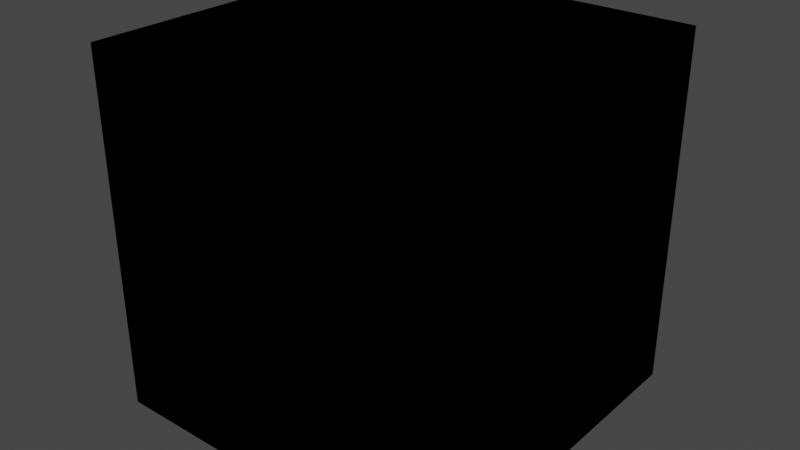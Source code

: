 # Source: ProceduralCliffGenerator_v3.0.blend  (saved by Blender 3.5.10; exported with 4.5.12 LTS)
import bpy
from mathutils import Matrix  # noqa: F401  (used for matrix-valued properties, if any)

bpy.ops.wm.read_factory_settings(use_empty=True)
scene = bpy.context.scene
scene.name = 'Scene'

# ---- collections
col_micro_scatter = bpy.data.collections.new('Micro Scatter'); scene.collection.children.link(col_micro_scatter)
col_macro_scatter = bpy.data.collections.new('Macro Scatter'); scene.collection.children.link(col_macro_scatter)
col_shapes = bpy.data.collections.new('Shapes'); scene.collection.children.link(col_shapes)

# ---- node groups
ng_generator = bpy.data.node_groups.new('Generator', 'GeometryNodeTree')
_s = ng_generator.interface.new_socket(name='Geometry', in_out='OUTPUT', socket_type='NodeSocketGeometry')
_s.description = 'The resulting geometry.'
_s = ng_generator.interface.new_socket(name='Source Shape', in_out='INPUT', socket_type='NodeSocketObject')
_s.description = 'The source shape to generate the cliff from.'
_s = ng_generator.interface.new_socket(name='Bezier Curve', in_out='INPUT', socket_type='NodeSocketObject')
_s.description = 'A bezier curve object to draw additional geometry.'
_s = ng_generator.interface.new_socket(name='Seed', in_out='INPUT', socket_type='NodeSocketInt')
_s.description = 'The random seed to use'
_s = ng_generator.interface.new_socket(name='Poisson Disk', in_out='INPUT', socket_type='NodeSocketBool')
_s.description = 'Indicates whether to use poisson disk or random distribution.'
_s = ng_generator.interface.new_socket(name='Material', in_out='INPUT', socket_type='NodeSocketMaterial')
_s.description = 'The material to apply to the generated geometry.'
_s = ng_generator.interface.new_socket(name='Macro Collection', in_out='INPUT', socket_type='NodeSocketCollection')
_s.description = 'The collection to pick the macro scatter objects from.'
_s = ng_generator.interface.new_socket(name='Macro Density', in_out='INPUT', socket_type='NodeSocketFloat')
_s.default_value = 10.0
_s.description = 'The density of the macro objects to scatter.'
_s = ng_generator.interface.new_socket(name='Macro Translation Minimum', in_out='INPUT', socket_type='NodeSocketVector')
_s.description = 'The minimum translation of the macro scatter.'
_s = ng_generator.interface.new_socket(name='Macro Translation Maximum', in_out='INPUT', socket_type='NodeSocketVector')
_s.description = 'The maximum translation of the macro scatter.'
_s = ng_generator.interface.new_socket(name='Macro Rotation Minimum', in_out='INPUT', socket_type='NodeSocketVector')
_s.description = 'The minimum rotation in radians of the macro scatter.'
_s = ng_generator.interface.new_socket(name='Macro Rotation Maximum', in_out='INPUT', socket_type='NodeSocketVector')
_s.default_value = (11.0, 11.0, 11.0)
_s.description = 'The maximum rotation in radians of the macro scatter.'
_s = ng_generator.interface.new_socket(name='Macro Scale Minimum', in_out='INPUT', socket_type='NodeSocketVector')
_s.default_value = (0.5, 0.5, 0.5)
_s.min_value = 0.0
_s.description = 'The minimum scale of the macro scatter.'
_s = ng_generator.interface.new_socket(name='Macro Scale Maximum', in_out='INPUT', socket_type='NodeSocketVector')
_s.default_value = (1.3, 1.3, 1.3)
_s.min_value = 0.0
_s.description = 'The maximum scale of the macro scatter.'
_s = ng_generator.interface.new_socket(name='Micro Collection', in_out='INPUT', socket_type='NodeSocketCollection')
_s.description = 'The collection to pick the micro scatter objects from.'
_s = ng_generator.interface.new_socket(name='Micro Density', in_out='INPUT', socket_type='NodeSocketFloat')
_s.default_value = 3.0
_s.description = 'The density of the micro objects to scatter.'
_s = ng_generator.interface.new_socket(name='Micro Translate Minimum', in_out='INPUT', socket_type='NodeSocketVector')
_s.description = 'The minimum translation of the micro scatter.'
_s = ng_generator.interface.new_socket(name='Micro Translate Maximum', in_out='INPUT', socket_type='NodeSocketVector')
_s.description = 'The maximum translation of the micro scatter.'
_s = ng_generator.interface.new_socket(name='Micro Rotation Minimum', in_out='INPUT', socket_type='NodeSocketVector')
_s.description = 'The minimum rotation in radians of the micro scatter.'
_s = ng_generator.interface.new_socket(name='Micro Rotation Maximum', in_out='INPUT', socket_type='NodeSocketVector')
_s.description = 'The maximum rotation in radians of the micro scatter.'
_s = ng_generator.interface.new_socket(name='Micro Scale Minimum', in_out='INPUT', socket_type='NodeSocketVector')
_s.default_value = (0.125, 0.125, 0.125)
_s.description = 'The minimum scale of the micro scatter.'
_s = ng_generator.interface.new_socket(name='Micro Scale Maximum', in_out='INPUT', socket_type='NodeSocketVector')
_s.default_value = (1.0, 1.0, 1.0)
_s.description = 'The maximum scale of the micro scatter.'
_s = ng_generator.interface.new_socket(name='Voxel Size', in_out='INPUT', socket_type='NodeSocketFloat')
_s.default_value = 0.1
_s.min_value = 0.001
_s.hide_in_modifier = True
_s.description = 'The voxel size used while remeshing the geometry.'
_s = ng_generator.interface.new_socket(name='Decimation Ratio', in_out='INPUT', socket_type='NodeSocketFloat')
_s.default_value = 0.025
_s.min_value = 0.001
_s.max_value = 1.0
_s.hide_in_modifier = True
_s.description = 'The decimation ratio while reducing the geometry.'
_s = ng_generator.interface.new_socket(name='Triangulate', in_out='INPUT', socket_type='NodeSocketBool')
_s.default_value = True
_s.hide_in_modifier = True
_s.description = 'Indicates whether the geometry should be trianuglated.'
ng_generator.is_modifier = True
_N = ng_generator.nodes; _L = ng_generator.links
n0 = _N.new('NodeFrame'); n0.name = 'Frame.Combine'; n0.location = (510, 590)
n0.label = 'Micro Details'
n0.width = 900
n1 = _N.new('NodeFrame'); n1.name = 'Frame.Plane'; n1.location = (-480, 590)
n1.label = 'Plane'
n1.width = 960
n2 = _N.new('NodeFrame'); n2.name = 'Frame.Bezier'; n2.location = (-470, -10)
n2.label = 'Bezier'
n2.width = 740
n3 = _N.new('NodeFrame'); n3.name = 'Frame'; n3.location = (1840, 340)
n3.label = 'Finalize'
n3.width = 560
n4 = _N.new('NodeFrame'); n4.name = 'Frame.Input'; n4.location = (-1100, 580)
n4.label = 'Input'
n4.width = 410
n5 = _N.new('NodeFrame'); n5.name = 'Frame.Notes'; n5.location = (-1680, 380)
n5.label = 'Notes'
n5.width = 530
n6 = _N.new('NodeFrame'); n6.name = 'Frame.001'; n6.location = (-480, -320)
n6.label = 'TODO'
n6.width = 73
n7 = _N.new('GeometryNodeJoinGeometry'); n7.name = 'Join Geometry'; n7.location = (30, -30)
n8 = _N.new('GeometryNodeInstanceOnPoints'); n8.name = 'Instance on Points.002'; n8.location = (730, -30)
n9 = _N.new('GeometryNodeDistributePointsOnFaces'); n9.name = 'Distribute Points on Faces.001'; n9.location = (210, -30)
n9.use_legacy_normal = True
n10 = _N.new('GeometryNodeDistributePointsOnFaces'); n10.name = 'Distribute Points on Faces.003'; n10.location = (210, -270)
n10.distribute_method = 'POISSON'
n10.use_legacy_normal = True
n11 = _N.new('GeometryNodeSwitch'); n11.name = 'Switch.001'; n11.location = (430, -30)
n12 = _N.new('GeometryNodeInstanceOnPoints'); n12.name = 'Instance on Points'; n12.location = (610, -30)
n13 = _N.new('GeometryNodeSwitch'); n13.name = 'Switch'; n13.location = (430, -30)
n14 = _N.new('GeometryNodeDistributePointsOnFaces'); n14.name = 'Distribute Points on Faces'; n14.location = (210, -30)
n14.use_legacy_normal = True
n15 = _N.new('GeometryNodeDistributePointsOnFaces'); n15.name = 'Distribute Points on Faces.002'; n15.location = (210, -270)
n15.distribute_method = 'POISSON'
n15.use_legacy_normal = True
n16 = _N.new('GeometryNodeObjectInfo'); n16.name = 'Object Info'; n16.location = (30, -30)
n17 = _N.new('GeometryNodeTranslateInstances'); n17.name = 'Translate Instances'; n17.location = (790, -30)
n18 = _N.new('GeometryNodeObjectInfo'); n18.name = 'Object Info.001'; n18.location = (30, -30)
n18.transform_space = 'RELATIVE'
n19 = _N.new('GeometryNodeCurveToPoints'); n19.name = 'Curve to Points'; n19.location = (210, -30)
n19.inputs[2].default_value = 0.3
n20 = _N.new('GeometryNodeInstanceOnPoints'); n20.name = 'Instance on Points.001'; n20.location = (390, -30)
n21 = _N.new('NodeGroupOutput'); n21.name = 'Group Output'; n21.location = (2480, 300)
n22 = _N.new('GeometryNodeRealizeInstances'); n22.name = 'Realize Instances'; n22.location = (210, -30)
n23 = _N.new('GeometryNodeSetMaterial'); n23.name = 'Set Material'; n23.location = (390, -30)
n24 = _N.new('GeometryNodeJoinGeometry'); n24.name = 'Join Geometry.001'; n24.location = (30, -30)
n25 = _N.new('FunctionNodeRandomValue'); n25.name = 'Random Value.002'; n25.location = (239, -240)
n25.label = 'Macro Rotate'
n25.hide = True
n25.data_type = 'FLOAT_VECTOR'
n26 = _N.new('FunctionNodeRandomValue'); n26.name = 'Random Value.001'; n26.location = (239, -280)
n26.label = 'Macro Scale'
n26.hide = True
n26.data_type = 'FLOAT_VECTOR'
n27 = _N.new('FunctionNodeRandomValue'); n27.name = 'Random Value'; n27.location = (239, -120)
n27.label = 'Random Instance'
n27.hide = True
n27.data_type = 'INT'
n28 = _N.new('FunctionNodeRandomValue'); n28.name = 'Random Value.003'; n28.location = (239, -400)
n28.label = 'Micro Rotate'
n28.hide = True
n28.data_type = 'FLOAT_VECTOR'
n29 = _N.new('GeometryNodeCollectionInfo'); n29.name = 'Collection Info'; n29.location = (239, -160)
n29.label = 'Macro Collection'
n29.hide = True
n30 = _N.new('GeometryNodeCollectionInfo'); n30.name = 'Collection Info.001'; n30.location = (239, -320)
n30.label = 'Micro Collection'
n30.hide = True
n31 = _N.new('FunctionNodeRandomValue'); n31.name = 'Random Value.004'; n31.location = (239, -200)
n31.label = 'Macro Translate'
n31.hide = True
n31.data_type = 'FLOAT_VECTOR'
n32 = _N.new('FunctionNodeRandomValue'); n32.name = 'Random Value.006'; n32.location = (239, -360)
n32.label = 'Micro Translate'
n32.hide = True
n32.data_type = 'FLOAT_VECTOR'
n33 = _N.new('FunctionNodeRandomValue'); n33.name = 'Random Value.005'; n33.location = (239, -440)
n33.label = 'Micro Scale'
n33.hide = True
n33.data_type = 'FLOAT_VECTOR'
n34 = _N.new('NodeGroupInput'); n34.name = 'Group Input'; n34.location = (30, -30)
n35 = _N.new('GeometryNodeTranslateInstances'); n35.name = 'Translate Instances.001'; n35.location = (570, -30)
n36 = _N.new('NodeReroute'); n36.name = 'Reroute.003'; n36.location = (36, -36)
n36.width = 16
n36.socket_idname = 'NodeSocketFloat'
n37 = _N.new('NodeReroute'); n37.name = 'Reroute'; n37.location = (36, -56)
n37.width = 16
n37.socket_idname = 'NodeSocketFloat'
n38 = _N.new('NodeReroute'); n38.name = 'Reroute.001'; n38.location = (36, -76)
n38.width = 16
n38.socket_idname = 'NodeSocketBool'
n7.parent = n0
n8.parent = n0
n9.parent = n0
n10.parent = n0
n11.parent = n0
n12.parent = n1
n13.parent = n1
n14.parent = n1
n15.parent = n1
n16.parent = n1
n17.parent = n1
n18.parent = n2
n19.parent = n2
n20.parent = n2
n22.parent = n3
n23.parent = n3
n24.parent = n3
n25.parent = n4
n26.parent = n4
n27.parent = n4
n28.parent = n4
n29.parent = n4
n30.parent = n4
n31.parent = n4
n32.parent = n4
n33.parent = n4
n34.parent = n4
n35.parent = n2
n36.parent = n6
n37.parent = n6
n38.parent = n6
_L.new(n23.outputs[0], n21.inputs[0])
_L.new(n13.outputs[0], n12.inputs[0])
_L.new(n26.outputs[0], n12.inputs[6])
_L.new(n18.outputs[4], n19.inputs[0])
_L.new(n19.outputs[0], n20.inputs[0])
_L.new(n26.outputs[0], n20.inputs[6])
_L.new(n35.outputs[0], n7.inputs[0])
_L.new(n25.outputs[0], n12.inputs[5])
_L.new(n25.outputs[0], n20.inputs[5])
_L.new(n34.outputs[9], n25.inputs[0])
_L.new(n34.outputs[10], n25.inputs[1])
_L.new(n34.outputs[11], n26.inputs[0])
_L.new(n34.outputs[12], n26.inputs[1])
_L.new(n29.outputs[0], n12.inputs[2])
_L.new(n29.outputs[0], n20.inputs[2])
_L.new(n27.outputs[2], n20.inputs[4])
_L.new(n27.outputs[2], n12.inputs[4])
_L.new(n34.outputs[5], n29.inputs[0])
_L.new(n34.outputs[2], n25.inputs[8])
_L.new(n34.outputs[2], n26.inputs[8])
_L.new(n34.outputs[2], n27.inputs[8])
_L.new(n22.outputs[0], n23.inputs[0])
_L.new(n34.outputs[4], n23.inputs[2])
_L.new(n34.outputs[6], n14.inputs[4])
_L.new(n34.outputs[2], n14.inputs[6])
_L.new(n11.outputs[0], n8.inputs[0])
_L.new(n34.outputs[13], n30.inputs[0])
_L.new(n30.outputs[0], n8.inputs[2])
_L.new(n27.outputs[2], n8.inputs[4])
_L.new(n28.outputs[0], n8.inputs[5])
_L.new(n34.outputs[17], n28.inputs[0])
_L.new(n34.outputs[18], n28.inputs[1])
_L.new(n34.outputs[19], n33.inputs[0])
_L.new(n34.outputs[20], n33.inputs[1])
_L.new(n34.outputs[14], n9.inputs[4])
_L.new(n34.outputs[2], n9.inputs[6])
_L.new(n24.outputs[0], n22.inputs[0])
_L.new(n34.outputs[0], n16.inputs[0])
_L.new(n16.outputs[4], n14.inputs[0])
_L.new(n34.outputs[1], n18.inputs[0])
_L.new(n34.outputs[21], n36.inputs[0])
_L.new(n34.outputs[22], n37.inputs[0])
_L.new(n34.outputs[23], n38.inputs[0])
_L.new(n34.outputs[7], n31.inputs[2])
_L.new(n34.outputs[8], n31.inputs[3])
_L.new(n34.outputs[2], n31.inputs[8])
_L.new(n34.outputs[2], n32.inputs[8])
_L.new(n34.outputs[15], n32.inputs[2])
_L.new(n34.outputs[16], n32.inputs[3])
_L.new(n7.outputs[0], n9.inputs[0])
_L.new(n34.outputs[7], n31.inputs[0])
_L.new(n34.outputs[8], n31.inputs[1])
_L.new(n34.outputs[15], n32.inputs[0])
_L.new(n34.outputs[16], n32.inputs[1])
_L.new(n8.outputs[0], n24.inputs[0])
_L.new(n31.outputs[0], n17.inputs[2])
_L.new(n12.outputs[0], n17.inputs[0])
_L.new(n17.outputs[0], n7.inputs[0])
_L.new(n20.outputs[0], n35.inputs[0])
_L.new(n32.outputs[0], n35.inputs[2])
_L.new(n33.outputs[0], n8.inputs[6])
_L.new(n34.outputs[6], n14.inputs[5])
_L.new(n34.outputs[14], n9.inputs[5])
_L.new(n34.outputs[6], n15.inputs[5])
_L.new(n34.outputs[2], n15.inputs[6])
_L.new(n16.outputs[4], n15.inputs[0])
_L.new(n14.outputs[0], n13.inputs[1])
_L.new(n15.outputs[0], n13.inputs[2])
_L.new(n7.outputs[0], n10.inputs[0])
_L.new(n34.outputs[2], n10.inputs[6])
_L.new(n34.outputs[14], n10.inputs[4])
_L.new(n34.outputs[14], n10.inputs[5])
_L.new(n9.outputs[0], n11.inputs[1])
_L.new(n10.outputs[0], n11.inputs[2])
_L.new(n17.outputs[0], n24.inputs[0])
_L.new(n34.outputs[3], n13.inputs[0])
_L.new(n34.outputs[3], n11.inputs[0])
n21.is_active_output = True

# ---- world
world_world = bpy.data.worlds.new('World'); scene.world = world_world
world_world.use_nodes = True; world_world.node_tree.nodes.clear()
_N = world_world.node_tree.nodes; _L = world_world.node_tree.links
n0 = _N.new('ShaderNodeOutputWorld'); n0.name = 'World Output'; n0.location = (300, 300)
n1 = _N.new('ShaderNodeBackground'); n1.name = 'Background'; n1.location = (10, 300)
n1.inputs[0].default_value = (0.05088, 0.05088, 0.05088, 1.0)
_L.new(n1.outputs[0], n0.inputs[0])
n0.is_active_output = True
world_world.color = (0.05088, 0.05088, 0.05088)
world_world.use_sun_shadow = False
world_world.sun_shadow_jitter_overblur = 0.0

# ---- meshes
me_vert = bpy.data.meshes.new('Vert')
me_vert.from_pydata([(0.0, 0.0, 0.0)], [], [])
me_vert.update()
me_cube = bpy.data.meshes.new('Cube')
me_cube.from_pydata([(-0.25, -0.25, -0.25), (-0.25, -0.25, 0.25), (-0.25, 0.25, -0.25), (-0.25, 0.25, 0.25), (0.25, -0.25, -0.25), (0.25, -0.25, 0.25), (0.25, 0.25, -0.25), (0.25, 0.25, 0.25)], [], [(0, 1, 3, 2), (2, 3, 7, 6), (6, 7, 5, 4), (4, 5, 1, 0), (2, 6, 4, 0), (7, 3, 1, 5)])
_uv = me_cube.uv_layers.new(name='UVMap')
_uv.uv.foreach_set('vector', [0.375, 0.0, 0.625, 0.0, 0.625, 0.25, 0.375, 0.25, 0.375, 0.25, 0.625, 0.25, 0.625, 0.5, 0.375, 0.5, 0.375, 0.5, 0.625, 0.5, 0.625, 0.75, 0.375, 0.75, 0.375, 0.75, 0.625, 0.75, 0.625, 1.0, 0.375, 1.0, 0.125, 0.5, 0.375, 0.5, 0.375, 0.75, 0.125, 0.75, 0.625, 0.5, 0.875, 0.5, 0.875, 0.75, 0.625, 0.75])
me_cube.update()
me_cube_001 = bpy.data.meshes.new('Cube.001')
me_cube_001.from_pydata([(-1.0, -1.0, -1.0), (-1.0, -1.0, 1.0), (-1.0, 1.0, -1.0), (-1.0, 1.0, 1.0), (1.0, -1.0, -1.0), (1.0, -1.0, 1.0), (1.0, 1.0, -1.0), (1.0, 1.0, 1.0)], [], [(0, 1, 3, 2), (2, 3, 7, 6), (6, 7, 5, 4), (4, 5, 1, 0), (2, 6, 4, 0), (7, 3, 1, 5)])
_uv = me_cube_001.uv_layers.new(name='UVMap')
_uv.uv.foreach_set('vector', [0.375, 0.0, 0.625, 0.0, 0.625, 0.25, 0.375, 0.25, 0.375, 0.25, 0.625, 0.25, 0.625, 0.5, 0.375, 0.5, 0.375, 0.5, 0.625, 0.5, 0.625, 0.75, 0.375, 0.75, 0.375, 0.75, 0.625, 0.75, 0.625, 1.0, 0.375, 1.0, 0.125, 0.5, 0.375, 0.5, 0.375, 0.75, 0.125, 0.75, 0.625, 0.5, 0.875, 0.5, 0.875, 0.75, 0.625, 0.75])
me_cube_001.update()
me_cube_002 = bpy.data.meshes.new('Cube.002')
me_cube_002.from_pydata([(-1.0, -1.0, -1.0), (-1.0, -1.0, 1.0), (-1.0, 1.0, -1.0), (-1.0, 1.0, 1.0), (1.0, -1.0, -1.0), (1.0, -1.0, 1.0), (1.0, 1.0, -1.0), (1.0, 1.0, 1.0)], [], [(0, 1, 3, 2), (2, 3, 7, 6), (6, 7, 5, 4), (4, 5, 1, 0), (2, 6, 4, 0), (7, 3, 1, 5)])
_uv = me_cube_002.uv_layers.new(name='UVMap')
_uv.uv.foreach_set('vector', [0.375, 0.0, 0.625, 0.0, 0.625, 0.25, 0.375, 0.25, 0.375, 0.25, 0.625, 0.25, 0.625, 0.5, 0.375, 0.5, 0.375, 0.5, 0.625, 0.5, 0.625, 0.75, 0.375, 0.75, 0.375, 0.75, 0.625, 0.75, 0.625, 1.0, 0.375, 1.0, 0.125, 0.5, 0.375, 0.5, 0.375, 0.75, 0.125, 0.75, 0.625, 0.5, 0.875, 0.5, 0.875, 0.75, 0.625, 0.75])
me_cube_002.update()

# ---- objects
ob_cliffgenerator = bpy.data.objects.new('CliffGenerator', me_vert)
ob_microcube = bpy.data.objects.new('MicroCube', me_cube)
ob_macrocube = bpy.data.objects.new('MacroCube', me_cube_001)
ob_shapecube = bpy.data.objects.new('ShapeCube', me_cube_002)

# ---- transforms, parenting, visibility, modifiers, constraints
ob_cliffgenerator.location = (0.0, 0.0, 0.0)
_m = ob_cliffgenerator.modifiers.new('GeometryNodes', 'NODES')
_m.node_group = ng_generator
_gi = [s.identifier for s in ng_generator.interface.items_tree if s.item_type == 'SOCKET' and s.in_out == 'INPUT']
_m[_gi[0]] = None  # Source Shape
_m[_gi[1]] = None  # Bezier Curve
_m[_gi[4]] = None  # Material
_m[_gi[5]] = None  # Macro Collection
_m[_gi[6]] = 6.0  # Macro Density
_m[_gi[7]] = (-0.5, -0.5, -0.5)  # Macro Translation Minimum
_m[_gi[8]] = (0.5, 0.5, 0.5)  # Macro Translation Maximum
_m[_gi[10]] = (0.0, 0.26, 11.0)  # Macro Rotation Maximum
_m[_gi[13]] = None  # Micro Collection
_m[_gi[14]] = 0.0  # Micro Density
_m[_gi[19]] = (0.25, 0.25, 0.25)  # Micro Scale Minimum
_m = ob_cliffgenerator.modifiers.new('Remesh', 'REMESH')
_m = ob_cliffgenerator.modifiers.new('Decimate', 'DECIMATE')
_m.ratio = 0.025
_m.use_collapse_triangulate = True
ob_microcube.location = (0.0, 0.0, 0.0)
ob_macrocube.location = (0.0, 0.0, 0.0)
ob_shapecube.location = (0.0, 0.0, 0.0)

# ---- collection membership
scene.collection.objects.link(ob_cliffgenerator)
col_micro_scatter.objects.link(ob_microcube)
col_macro_scatter.objects.link(ob_macrocube)
col_shapes.objects.link(ob_shapecube)

# ---- scene / render settings (as saved in the file)
scene.frame_start = 1; scene.frame_end = 250; scene.frame_set(1)
scene.render.engine = 'BLENDER_EEVEE_NEXT'
scene.cycles.use_denoising = False
scene.cycles.sampling_pattern = 'TABULATED_SOBOL'
scene.cycles.use_light_tree = False
scene.view_settings.view_transform = 'Filmic'
bpy.context.view_layer.update()

# ---- added for rendering (the .blend has no active camera and no usable light): camera, sun
cam_auto = bpy.data.cameras.new('AutoCamera')
cam_auto.lens = 50.0
cam_auto.sensor_width = 36.0
cam_auto.clip_end = 1000.0
ob_auto_camera = bpy.data.objects.new('AutoCamera', cam_auto)
scene.collection.objects.link(ob_auto_camera)
ob_auto_camera.location = (3.20507, -3.84609, 2.56406)
ob_auto_camera.rotation_euler = (1.09748, -7.21219e-08, 0.694738)
scene.camera = ob_auto_camera
light_auto_sun = bpy.data.lights.new('AutoSun', 'SUN')
light_auto_sun.energy = 3.0
light_auto_sun.angle = 0.0523599
ob_auto_sun = bpy.data.objects.new('AutoSun', light_auto_sun)
scene.collection.objects.link(ob_auto_sun)
ob_auto_sun.rotation_euler = (0.872665, 0.174533, 0.523599)
bpy.context.view_layer.update()

